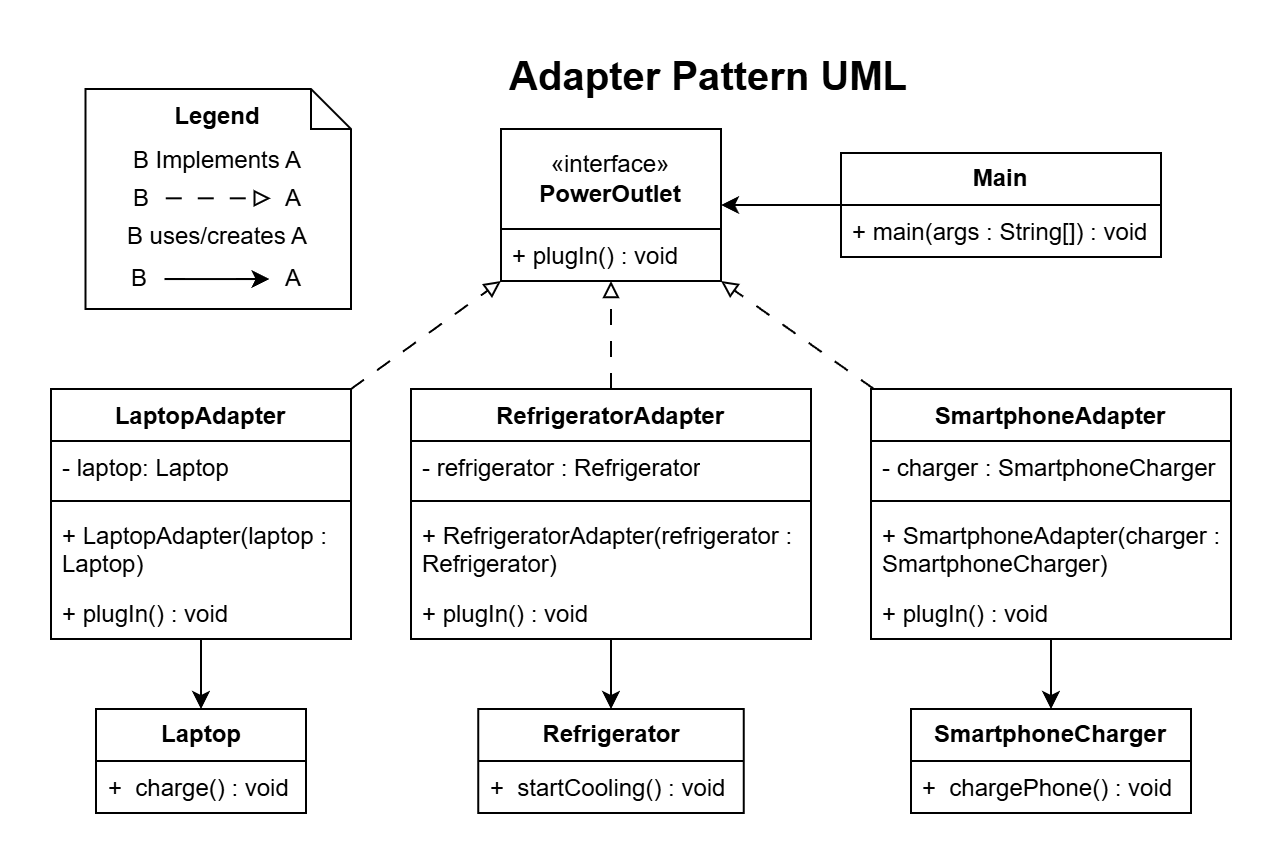

The diagram above was exported from draw.io. Its source (the exported page's mxGraphModel, read from the mxfile embedded in the PNG):
<mxGraphModel dx="1030" dy="626" grid="1" gridSize="10" guides="1" tooltips="1" connect="1" arrows="1" fold="1" page="1" pageScale="1" pageWidth="850" pageHeight="1100" math="0" shadow="0">
  <root>
    <mxCell id="0" />
    <mxCell id="1" parent="0" />
    <mxCell id="wUG4dasgGxBxyfFVE78n-1" parent="1" style="text;html=1;whiteSpace=wrap;strokeColor=none;fillColor=none;align=center;verticalAlign=middle;rounded=0;fontSize=20;fontStyle=1;spacing=0;spacingTop=-16;" value="Adapter Pattern UML" vertex="1">
      <mxGeometry height="30" width="230" x="303.63" y="26" as="geometry" />
    </mxCell>
    <mxCell id="wUG4dasgGxBxyfFVE78n-5" parent="1" style="swimlane;fontStyle=0;childLayout=stackLayout;horizontal=1;startSize=50;fillColor=none;horizontalStack=0;resizeParent=1;resizeParentMax=0;resizeLast=0;collapsible=1;marginBottom=0;whiteSpace=wrap;html=1;" value="«interface»&lt;br&gt;&lt;b&gt;PowerOutlet&lt;/b&gt;" vertex="1">
      <mxGeometry height="76" width="110" x="315" y="60" as="geometry" />
    </mxCell>
    <mxCell id="wUG4dasgGxBxyfFVE78n-8" parent="wUG4dasgGxBxyfFVE78n-5" style="text;strokeColor=none;fillColor=none;align=left;verticalAlign=top;spacingLeft=4;spacingRight=4;overflow=hidden;rotatable=0;points=[[0,0.5],[1,0.5]];portConstraint=eastwest;whiteSpace=wrap;html=1;" value="+ plugIn() : void" vertex="1">
      <mxGeometry height="26" width="110" y="50" as="geometry" />
    </mxCell>
    <mxCell id="RDvM7alcMuXbR5CgpooQ-18" edge="1" parent="1" source="wUG4dasgGxBxyfFVE78n-19" style="edgeStyle=orthogonalEdgeStyle;rounded=0;orthogonalLoop=1;jettySize=auto;html=1;entryX=1;entryY=0.5;entryDx=0;entryDy=0;" target="wUG4dasgGxBxyfFVE78n-5">
      <mxGeometry relative="1" as="geometry" />
    </mxCell>
    <mxCell id="wUG4dasgGxBxyfFVE78n-19" parent="1" style="swimlane;fontStyle=0;childLayout=stackLayout;horizontal=1;startSize=26;fillColor=none;horizontalStack=0;resizeParent=1;resizeParentMax=0;resizeLast=0;collapsible=1;marginBottom=0;whiteSpace=wrap;html=1;" value="&lt;b&gt;Main&lt;/b&gt;" vertex="1">
      <mxGeometry height="52" width="160" x="485" y="72" as="geometry" />
    </mxCell>
    <mxCell id="wUG4dasgGxBxyfFVE78n-20" parent="wUG4dasgGxBxyfFVE78n-19" style="text;strokeColor=none;fillColor=none;align=left;verticalAlign=top;spacingLeft=4;spacingRight=4;overflow=hidden;rotatable=0;points=[[0,0.5],[1,0.5]];portConstraint=eastwest;whiteSpace=wrap;html=1;" value="+ main(args : String[]) : void" vertex="1">
      <mxGeometry height="26" width="160" y="26" as="geometry" />
    </mxCell>
    <mxCell id="wUG4dasgGxBxyfFVE78n-61" connectable="0" parent="1" style="group;imageHeight=31;" value="" vertex="1">
      <mxGeometry height="110" width="150" x="90" y="40" as="geometry" />
    </mxCell>
    <mxCell id="wUG4dasgGxBxyfFVE78n-53" parent="wUG4dasgGxBxyfFVE78n-61" style="shape=note;size=20;whiteSpace=wrap;html=1;verticalAlign=top;" value="&lt;b&gt;Legend&lt;/b&gt;&lt;div style=&quot;line-height: 130%;&quot;&gt;&lt;div style=&quot;line-height: 250%;&quot;&gt;B Implements A&lt;/div&gt;&lt;div&gt;&lt;br&gt;&lt;/div&gt;&lt;div&gt;B uses/creates A&lt;/div&gt;&lt;div&gt;&lt;br&gt;&lt;/div&gt;&lt;/div&gt;" vertex="1">
      <mxGeometry height="110" width="132.75" x="17.25" as="geometry" />
    </mxCell>
    <mxCell id="wUG4dasgGxBxyfFVE78n-54" edge="1" parent="wUG4dasgGxBxyfFVE78n-61" style="rounded=0;orthogonalLoop=1;jettySize=auto;html=1;dashed=1;dashPattern=8 8;endArrow=block;endFill=0;">
      <mxGeometry relative="1" as="geometry">
        <mxPoint x="57.38" y="54.656071428571394" as="sourcePoint" />
        <mxPoint x="109.88" y="54.656071428571394" as="targetPoint" />
      </mxGeometry>
    </mxCell>
    <mxCell id="wUG4dasgGxBxyfFVE78n-56" edge="1" parent="wUG4dasgGxBxyfFVE78n-61" style="rounded=0;orthogonalLoop=1;jettySize=auto;html=1;endArrow=classic;endFill=1;">
      <mxGeometry relative="1" as="geometry">
        <Array as="points">
          <mxPoint x="83" y="95.03214285714284" />
        </Array>
        <mxPoint x="56.75" y="95.03214285714284" as="sourcePoint" />
        <mxPoint x="109.25" y="95.03214285714284" as="targetPoint" />
      </mxGeometry>
    </mxCell>
    <mxCell id="wUG4dasgGxBxyfFVE78n-57" parent="wUG4dasgGxBxyfFVE78n-61" style="text;html=1;whiteSpace=wrap;strokeColor=none;fillColor=none;align=center;verticalAlign=middle;rounded=0;" value="B" vertex="1">
      <mxGeometry height="29.46428571428571" width="45" x="23" y="40.26785714285714" as="geometry" />
    </mxCell>
    <mxCell id="wUG4dasgGxBxyfFVE78n-58" parent="wUG4dasgGxBxyfFVE78n-61" style="text;html=1;whiteSpace=wrap;strokeColor=none;fillColor=none;align=center;verticalAlign=middle;rounded=0;" value="A" vertex="1">
      <mxGeometry height="29.46428571428571" width="45" x="98.99999999999999" y="40.26785714285714" as="geometry" />
    </mxCell>
    <mxCell id="wUG4dasgGxBxyfFVE78n-59" parent="wUG4dasgGxBxyfFVE78n-61" style="text;html=1;whiteSpace=wrap;strokeColor=none;fillColor=none;align=center;verticalAlign=middle;rounded=0;" value="B" vertex="1">
      <mxGeometry height="29.46428571428571" width="45" x="22.25" y="80.57142857142857" as="geometry" />
    </mxCell>
    <mxCell id="wUG4dasgGxBxyfFVE78n-60" parent="wUG4dasgGxBxyfFVE78n-61" style="text;html=1;whiteSpace=wrap;strokeColor=none;fillColor=none;align=center;verticalAlign=middle;rounded=0;" value="A" vertex="1">
      <mxGeometry height="29.46428571428571" width="45" x="98.49999999999999" y="80.57142857142857" as="geometry" />
    </mxCell>
    <mxCell id="wUG4dasgGxBxyfFVE78n-62" parent="1" style="swimlane;fontStyle=0;childLayout=stackLayout;horizontal=1;startSize=26;fillColor=none;horizontalStack=0;resizeParent=1;resizeParentMax=0;resizeLast=0;collapsible=1;marginBottom=0;whiteSpace=wrap;html=1;" value="&lt;b&gt;Laptop&lt;/b&gt;" vertex="1">
      <mxGeometry height="52" width="105" x="112.5" y="350" as="geometry" />
    </mxCell>
    <mxCell id="wUG4dasgGxBxyfFVE78n-63" parent="wUG4dasgGxBxyfFVE78n-62" style="text;strokeColor=none;fillColor=none;align=left;verticalAlign=top;spacingLeft=4;spacingRight=4;overflow=hidden;rotatable=0;points=[[0,0.5],[1,0.5]];portConstraint=eastwest;whiteSpace=wrap;html=1;" value="+&amp;nbsp; charge() : void" vertex="1">
      <mxGeometry height="26" width="105" y="26" as="geometry" />
    </mxCell>
    <mxCell id="RDvM7alcMuXbR5CgpooQ-23" edge="1" parent="1" source="RDvM7alcMuXbR5CgpooQ-1" style="rounded=0;orthogonalLoop=1;jettySize=auto;html=1;entryX=1;entryY=1;entryDx=0;entryDy=0;endArrow=block;endFill=0;dashed=1;dashPattern=8 8;" target="wUG4dasgGxBxyfFVE78n-5">
      <mxGeometry relative="1" as="geometry" />
    </mxCell>
    <mxCell id="RDvM7alcMuXbR5CgpooQ-30" edge="1" parent="1" source="RDvM7alcMuXbR5CgpooQ-1" style="edgeStyle=orthogonalEdgeStyle;rounded=0;orthogonalLoop=1;jettySize=auto;html=1;entryX=0.5;entryY=0;entryDx=0;entryDy=0;" target="RDvM7alcMuXbR5CgpooQ-28">
      <mxGeometry relative="1" as="geometry" />
    </mxCell>
    <mxCell id="RDvM7alcMuXbR5CgpooQ-1" parent="1" style="swimlane;fontStyle=1;align=center;verticalAlign=top;childLayout=stackLayout;horizontal=1;startSize=26;horizontalStack=0;resizeParent=1;resizeParentMax=0;resizeLast=0;collapsible=1;marginBottom=0;whiteSpace=wrap;html=1;" value="SmartphoneAdapter" vertex="1">
      <mxGeometry height="125" width="180" x="500" y="190" as="geometry" />
    </mxCell>
    <mxCell id="RDvM7alcMuXbR5CgpooQ-2" parent="RDvM7alcMuXbR5CgpooQ-1" style="text;strokeColor=none;fillColor=none;align=left;verticalAlign=top;spacingLeft=4;spacingRight=4;overflow=hidden;rotatable=0;points=[[0,0.5],[1,0.5]];portConstraint=eastwest;whiteSpace=wrap;html=1;" value="- charger : SmartphoneCharger" vertex="1">
      <mxGeometry height="26" width="180" y="26" as="geometry" />
    </mxCell>
    <mxCell id="RDvM7alcMuXbR5CgpooQ-3" parent="RDvM7alcMuXbR5CgpooQ-1" style="line;strokeWidth=1;fillColor=none;align=left;verticalAlign=middle;spacingTop=-1;spacingLeft=3;spacingRight=3;rotatable=0;labelPosition=right;points=[];portConstraint=eastwest;strokeColor=inherit;" value="" vertex="1">
      <mxGeometry height="8" width="180" y="52" as="geometry" />
    </mxCell>
    <mxCell id="RDvM7alcMuXbR5CgpooQ-4" parent="RDvM7alcMuXbR5CgpooQ-1" style="text;strokeColor=none;fillColor=none;align=left;verticalAlign=top;spacingLeft=4;spacingRight=4;overflow=hidden;rotatable=0;points=[[0,0.5],[1,0.5]];portConstraint=eastwest;whiteSpace=wrap;html=1;" value="+ SmartphoneAdapter(charger : SmartphoneCharger)" vertex="1">
      <mxGeometry height="39" width="180" y="60" as="geometry" />
    </mxCell>
    <mxCell id="RDvM7alcMuXbR5CgpooQ-5" parent="RDvM7alcMuXbR5CgpooQ-1" style="text;strokeColor=none;fillColor=none;align=left;verticalAlign=top;spacingLeft=4;spacingRight=4;overflow=hidden;rotatable=0;points=[[0,0.5],[1,0.5]];portConstraint=eastwest;whiteSpace=wrap;html=1;" value="+ plugIn() : void" vertex="1">
      <mxGeometry height="26" width="180" y="99" as="geometry" />
    </mxCell>
    <mxCell id="RDvM7alcMuXbR5CgpooQ-19" edge="1" parent="1" source="RDvM7alcMuXbR5CgpooQ-7" style="edgeStyle=orthogonalEdgeStyle;rounded=0;orthogonalLoop=1;jettySize=auto;html=1;exitX=0.5;exitY=0;exitDx=0;exitDy=0;entryX=0.5;entryY=1;entryDx=0;entryDy=0;endArrow=block;endFill=0;dashed=1;dashPattern=8 8;" target="wUG4dasgGxBxyfFVE78n-5">
      <mxGeometry relative="1" as="geometry" />
    </mxCell>
    <mxCell id="RDvM7alcMuXbR5CgpooQ-27" edge="1" parent="1" source="RDvM7alcMuXbR5CgpooQ-7" style="edgeStyle=orthogonalEdgeStyle;rounded=0;orthogonalLoop=1;jettySize=auto;html=1;exitX=0.5;exitY=1;exitDx=0;exitDy=0;entryX=0.5;entryY=0;entryDx=0;entryDy=0;" target="RDvM7alcMuXbR5CgpooQ-25">
      <mxGeometry relative="1" as="geometry" />
    </mxCell>
    <mxCell id="RDvM7alcMuXbR5CgpooQ-7" parent="1" style="swimlane;fontStyle=1;align=center;verticalAlign=top;childLayout=stackLayout;horizontal=1;startSize=26;horizontalStack=0;resizeParent=1;resizeParentMax=0;resizeLast=0;collapsible=1;marginBottom=0;whiteSpace=wrap;html=1;" value="RefrigeratorAdapter" vertex="1">
      <mxGeometry height="125" width="200" x="270" y="190" as="geometry" />
    </mxCell>
    <mxCell id="RDvM7alcMuXbR5CgpooQ-8" parent="RDvM7alcMuXbR5CgpooQ-7" style="text;strokeColor=none;fillColor=none;align=left;verticalAlign=top;spacingLeft=4;spacingRight=4;overflow=hidden;rotatable=0;points=[[0,0.5],[1,0.5]];portConstraint=eastwest;whiteSpace=wrap;html=1;" value="- refrigerator : Refrigerator" vertex="1">
      <mxGeometry height="26" width="200" y="26" as="geometry" />
    </mxCell>
    <mxCell id="RDvM7alcMuXbR5CgpooQ-9" parent="RDvM7alcMuXbR5CgpooQ-7" style="line;strokeWidth=1;fillColor=none;align=left;verticalAlign=middle;spacingTop=-1;spacingLeft=3;spacingRight=3;rotatable=0;labelPosition=right;points=[];portConstraint=eastwest;strokeColor=inherit;" value="" vertex="1">
      <mxGeometry height="8" width="200" y="52" as="geometry" />
    </mxCell>
    <mxCell id="RDvM7alcMuXbR5CgpooQ-10" parent="RDvM7alcMuXbR5CgpooQ-7" style="text;strokeColor=none;fillColor=none;align=left;verticalAlign=top;spacingLeft=4;spacingRight=4;overflow=hidden;rotatable=0;points=[[0,0.5],[1,0.5]];portConstraint=eastwest;whiteSpace=wrap;html=1;" value="+ RefrigeratorAdapter(refrigerator : Refrigerator)" vertex="1">
      <mxGeometry height="39" width="200" y="60" as="geometry" />
    </mxCell>
    <mxCell id="RDvM7alcMuXbR5CgpooQ-11" parent="RDvM7alcMuXbR5CgpooQ-7" style="text;strokeColor=none;fillColor=none;align=left;verticalAlign=top;spacingLeft=4;spacingRight=4;overflow=hidden;rotatable=0;points=[[0,0.5],[1,0.5]];portConstraint=eastwest;whiteSpace=wrap;html=1;" value="+ plugIn() : void" vertex="1">
      <mxGeometry height="26" width="200" y="99" as="geometry" />
    </mxCell>
    <mxCell id="RDvM7alcMuXbR5CgpooQ-22" edge="1" parent="1" source="RDvM7alcMuXbR5CgpooQ-12" style="rounded=0;orthogonalLoop=1;jettySize=auto;html=1;exitX=1;exitY=0;exitDx=0;exitDy=0;entryX=0;entryY=1;entryDx=0;entryDy=0;endArrow=block;endFill=0;dashed=1;dashPattern=8 8;" target="wUG4dasgGxBxyfFVE78n-5">
      <mxGeometry relative="1" as="geometry" />
    </mxCell>
    <mxCell id="RDvM7alcMuXbR5CgpooQ-24" edge="1" parent="1" source="RDvM7alcMuXbR5CgpooQ-12" style="edgeStyle=orthogonalEdgeStyle;rounded=0;orthogonalLoop=1;jettySize=auto;html=1;exitX=0.5;exitY=1;exitDx=0;exitDy=0;entryX=0.5;entryY=0;entryDx=0;entryDy=0;" target="wUG4dasgGxBxyfFVE78n-62">
      <mxGeometry relative="1" as="geometry" />
    </mxCell>
    <mxCell id="RDvM7alcMuXbR5CgpooQ-12" parent="1" style="swimlane;fontStyle=1;align=center;verticalAlign=top;childLayout=stackLayout;horizontal=1;startSize=26;horizontalStack=0;resizeParent=1;resizeParentMax=0;resizeLast=0;collapsible=1;marginBottom=0;whiteSpace=wrap;html=1;" value="LaptopAdapter" vertex="1">
      <mxGeometry height="125" width="150" x="90" y="190" as="geometry" />
    </mxCell>
    <mxCell id="RDvM7alcMuXbR5CgpooQ-13" parent="RDvM7alcMuXbR5CgpooQ-12" style="text;strokeColor=none;fillColor=none;align=left;verticalAlign=top;spacingLeft=4;spacingRight=4;overflow=hidden;rotatable=0;points=[[0,0.5],[1,0.5]];portConstraint=eastwest;whiteSpace=wrap;html=1;" value="- laptop: Laptop" vertex="1">
      <mxGeometry height="26" width="150" y="26" as="geometry" />
    </mxCell>
    <mxCell id="RDvM7alcMuXbR5CgpooQ-14" parent="RDvM7alcMuXbR5CgpooQ-12" style="line;strokeWidth=1;fillColor=none;align=left;verticalAlign=middle;spacingTop=-1;spacingLeft=3;spacingRight=3;rotatable=0;labelPosition=right;points=[];portConstraint=eastwest;strokeColor=inherit;" value="" vertex="1">
      <mxGeometry height="8" width="150" y="52" as="geometry" />
    </mxCell>
    <mxCell id="RDvM7alcMuXbR5CgpooQ-15" parent="RDvM7alcMuXbR5CgpooQ-12" style="text;strokeColor=none;fillColor=none;align=left;verticalAlign=top;spacingLeft=4;spacingRight=4;overflow=hidden;rotatable=0;points=[[0,0.5],[1,0.5]];portConstraint=eastwest;whiteSpace=wrap;html=1;" value="+ LaptopAdapter(laptop : Laptop)" vertex="1">
      <mxGeometry height="39" width="150" y="60" as="geometry" />
    </mxCell>
    <mxCell id="RDvM7alcMuXbR5CgpooQ-16" parent="RDvM7alcMuXbR5CgpooQ-12" style="text;strokeColor=none;fillColor=none;align=left;verticalAlign=top;spacingLeft=4;spacingRight=4;overflow=hidden;rotatable=0;points=[[0,0.5],[1,0.5]];portConstraint=eastwest;whiteSpace=wrap;html=1;" value="+ plugIn() : void" vertex="1">
      <mxGeometry height="26" width="150" y="99" as="geometry" />
    </mxCell>
    <mxCell id="RDvM7alcMuXbR5CgpooQ-25" parent="1" style="swimlane;fontStyle=0;childLayout=stackLayout;horizontal=1;startSize=26;fillColor=none;horizontalStack=0;resizeParent=1;resizeParentMax=0;resizeLast=0;collapsible=1;marginBottom=0;whiteSpace=wrap;html=1;" value="&lt;b&gt;Refrigerator&lt;/b&gt;" vertex="1">
      <mxGeometry height="52" width="132.75" x="303.63" y="350" as="geometry" />
    </mxCell>
    <mxCell id="RDvM7alcMuXbR5CgpooQ-26" parent="RDvM7alcMuXbR5CgpooQ-25" style="text;strokeColor=none;fillColor=none;align=left;verticalAlign=top;spacingLeft=4;spacingRight=4;overflow=hidden;rotatable=0;points=[[0,0.5],[1,0.5]];portConstraint=eastwest;whiteSpace=wrap;html=1;" value="+&amp;nbsp; startCooling() : void" vertex="1">
      <mxGeometry height="26" width="132.75" y="26" as="geometry" />
    </mxCell>
    <mxCell id="RDvM7alcMuXbR5CgpooQ-28" parent="1" style="swimlane;fontStyle=0;childLayout=stackLayout;horizontal=1;startSize=26;fillColor=none;horizontalStack=0;resizeParent=1;resizeParentMax=0;resizeLast=0;collapsible=1;marginBottom=0;whiteSpace=wrap;html=1;" value="&lt;b&gt;SmartphoneCharger&lt;/b&gt;" vertex="1">
      <mxGeometry height="52" width="140" x="520" y="350" as="geometry" />
    </mxCell>
    <mxCell id="RDvM7alcMuXbR5CgpooQ-29" parent="RDvM7alcMuXbR5CgpooQ-28" style="text;strokeColor=none;fillColor=none;align=left;verticalAlign=top;spacingLeft=4;spacingRight=4;overflow=hidden;rotatable=0;points=[[0,0.5],[1,0.5]];portConstraint=eastwest;whiteSpace=wrap;html=1;" value="+&amp;nbsp; chargePhone() : void" vertex="1">
      <mxGeometry height="26" width="140" y="26" as="geometry" />
    </mxCell>
  </root>
</mxGraphModel>